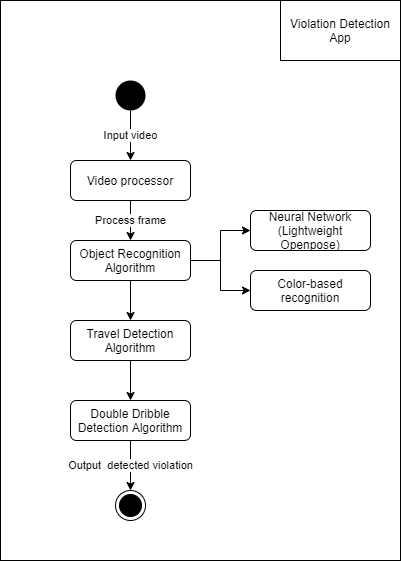

The diagram above was exported from draw.io. Its source (the exported page's mxGraphModel, read from the mxfile embedded in the PNG):
<mxGraphModel dx="2062" dy="1154" grid="1" gridSize="10" guides="1" tooltips="1" connect="1" arrows="1" fold="1" page="1" pageScale="1" pageWidth="827" pageHeight="1169" math="0" shadow="0">
  <root>
    <mxCell id="WIyWlLk6GJQsqaUBKTNV-0" />
    <mxCell id="WIyWlLk6GJQsqaUBKTNV-1" parent="WIyWlLk6GJQsqaUBKTNV-0" />
    <mxCell id="n4FOg1uq2azv9wC8tu3Q-17" value="" style="rounded=0;whiteSpace=wrap;html=1;" parent="WIyWlLk6GJQsqaUBKTNV-1" vertex="1">
      <mxGeometry x="180" y="190" width="400" height="560" as="geometry" />
    </mxCell>
    <mxCell id="n4FOg1uq2azv9wC8tu3Q-3" value="Process frame" style="edgeStyle=orthogonalEdgeStyle;rounded=0;orthogonalLoop=1;jettySize=auto;html=1;exitX=0.5;exitY=1;exitDx=0;exitDy=0;entryX=0.5;entryY=0;entryDx=0;entryDy=0;" parent="WIyWlLk6GJQsqaUBKTNV-1" source="WIyWlLk6GJQsqaUBKTNV-3" target="n4FOg1uq2azv9wC8tu3Q-4" edge="1">
      <mxGeometry relative="1" as="geometry">
        <mxPoint x="310" y="450" as="targetPoint" />
      </mxGeometry>
    </mxCell>
    <mxCell id="WIyWlLk6GJQsqaUBKTNV-3" value="Video processor" style="rounded=1;whiteSpace=wrap;html=1;fontSize=12;glass=0;strokeWidth=1;shadow=0;" parent="WIyWlLk6GJQsqaUBKTNV-1" vertex="1">
      <mxGeometry x="250" y="350" width="120" height="40" as="geometry" />
    </mxCell>
    <mxCell id="n4FOg1uq2azv9wC8tu3Q-1" value="Input video" style="edgeStyle=orthogonalEdgeStyle;rounded=0;orthogonalLoop=1;jettySize=auto;html=1;exitX=0.5;exitY=1;exitDx=0;exitDy=0;entryX=0.5;entryY=0;entryDx=0;entryDy=0;" parent="WIyWlLk6GJQsqaUBKTNV-1" source="n4FOg1uq2azv9wC8tu3Q-0" target="WIyWlLk6GJQsqaUBKTNV-3" edge="1">
      <mxGeometry relative="1" as="geometry" />
    </mxCell>
    <mxCell id="n4FOg1uq2azv9wC8tu3Q-0" value="" style="ellipse;fillColor=#000000;strokeColor=none;" parent="WIyWlLk6GJQsqaUBKTNV-1" vertex="1">
      <mxGeometry x="295" y="270" width="30" height="30" as="geometry" />
    </mxCell>
    <mxCell id="n4FOg1uq2azv9wC8tu3Q-6" style="edgeStyle=orthogonalEdgeStyle;rounded=0;orthogonalLoop=1;jettySize=auto;html=1;exitX=1;exitY=0.5;exitDx=0;exitDy=0;" parent="WIyWlLk6GJQsqaUBKTNV-1" source="n4FOg1uq2azv9wC8tu3Q-4" target="n4FOg1uq2azv9wC8tu3Q-5" edge="1">
      <mxGeometry relative="1" as="geometry" />
    </mxCell>
    <mxCell id="n4FOg1uq2azv9wC8tu3Q-10" style="edgeStyle=orthogonalEdgeStyle;rounded=0;orthogonalLoop=1;jettySize=auto;html=1;exitX=0.5;exitY=1;exitDx=0;exitDy=0;entryX=0.5;entryY=0;entryDx=0;entryDy=0;" parent="WIyWlLk6GJQsqaUBKTNV-1" source="n4FOg1uq2azv9wC8tu3Q-4" target="n4FOg1uq2azv9wC8tu3Q-11" edge="1">
      <mxGeometry relative="1" as="geometry">
        <mxPoint x="310" y="540" as="targetPoint" />
      </mxGeometry>
    </mxCell>
    <mxCell id="k8yr_5tIEJ7wVlO8Q2a1-1" style="edgeStyle=orthogonalEdgeStyle;rounded=0;orthogonalLoop=1;jettySize=auto;html=1;exitX=1;exitY=0.5;exitDx=0;exitDy=0;" edge="1" parent="WIyWlLk6GJQsqaUBKTNV-1" source="n4FOg1uq2azv9wC8tu3Q-4" target="k8yr_5tIEJ7wVlO8Q2a1-0">
      <mxGeometry relative="1" as="geometry" />
    </mxCell>
    <mxCell id="n4FOg1uq2azv9wC8tu3Q-4" value="Object Recognition Algorithm" style="rounded=1;whiteSpace=wrap;html=1;fontSize=12;glass=0;strokeWidth=1;shadow=0;" parent="WIyWlLk6GJQsqaUBKTNV-1" vertex="1">
      <mxGeometry x="250" y="430" width="120" height="40" as="geometry" />
    </mxCell>
    <mxCell id="n4FOg1uq2azv9wC8tu3Q-5" value="Neural Network (Lightweight Openpose)" style="rounded=1;whiteSpace=wrap;html=1;fontSize=12;glass=0;strokeWidth=1;shadow=0;" parent="WIyWlLk6GJQsqaUBKTNV-1" vertex="1">
      <mxGeometry x="430" y="400" width="120" height="40" as="geometry" />
    </mxCell>
    <mxCell id="n4FOg1uq2azv9wC8tu3Q-13" style="edgeStyle=orthogonalEdgeStyle;rounded=0;orthogonalLoop=1;jettySize=auto;html=1;exitX=0.5;exitY=1;exitDx=0;exitDy=0;entryX=0.5;entryY=0;entryDx=0;entryDy=0;" parent="WIyWlLk6GJQsqaUBKTNV-1" source="n4FOg1uq2azv9wC8tu3Q-11" target="n4FOg1uq2azv9wC8tu3Q-12" edge="1">
      <mxGeometry relative="1" as="geometry" />
    </mxCell>
    <mxCell id="n4FOg1uq2azv9wC8tu3Q-11" value="Travel Detection Algorithm" style="rounded=1;whiteSpace=wrap;html=1;fontSize=12;glass=0;strokeWidth=1;shadow=0;" parent="WIyWlLk6GJQsqaUBKTNV-1" vertex="1">
      <mxGeometry x="250" y="510" width="120" height="40" as="geometry" />
    </mxCell>
    <mxCell id="n4FOg1uq2azv9wC8tu3Q-15" value="Output&amp;nbsp; detected violation" style="edgeStyle=orthogonalEdgeStyle;rounded=0;orthogonalLoop=1;jettySize=auto;html=1;exitX=0.5;exitY=1;exitDx=0;exitDy=0;" parent="WIyWlLk6GJQsqaUBKTNV-1" source="n4FOg1uq2azv9wC8tu3Q-12" edge="1">
      <mxGeometry relative="1" as="geometry">
        <mxPoint x="310" y="680" as="targetPoint" />
      </mxGeometry>
    </mxCell>
    <mxCell id="n4FOg1uq2azv9wC8tu3Q-12" value="Double Dribble Detection Algorithm" style="rounded=1;whiteSpace=wrap;html=1;fontSize=12;glass=0;strokeWidth=1;shadow=0;" parent="WIyWlLk6GJQsqaUBKTNV-1" vertex="1">
      <mxGeometry x="250" y="590" width="120" height="40" as="geometry" />
    </mxCell>
    <mxCell id="n4FOg1uq2azv9wC8tu3Q-16" value="" style="ellipse;html=1;shape=endState;fillColor=#000000;strokeColor=#000000;" parent="WIyWlLk6GJQsqaUBKTNV-1" vertex="1">
      <mxGeometry x="295" y="680" width="30" height="30" as="geometry" />
    </mxCell>
    <mxCell id="n4FOg1uq2azv9wC8tu3Q-18" value="Violation Detection App" style="rounded=0;whiteSpace=wrap;html=1;" parent="WIyWlLk6GJQsqaUBKTNV-1" vertex="1">
      <mxGeometry x="460" y="190" width="120" height="60" as="geometry" />
    </mxCell>
    <mxCell id="k8yr_5tIEJ7wVlO8Q2a1-0" value="Color-based recognition" style="rounded=1;whiteSpace=wrap;html=1;fontSize=12;glass=0;strokeWidth=1;shadow=0;" vertex="1" parent="WIyWlLk6GJQsqaUBKTNV-1">
      <mxGeometry x="430" y="460" width="120" height="40" as="geometry" />
    </mxCell>
  </root>
</mxGraphModel>